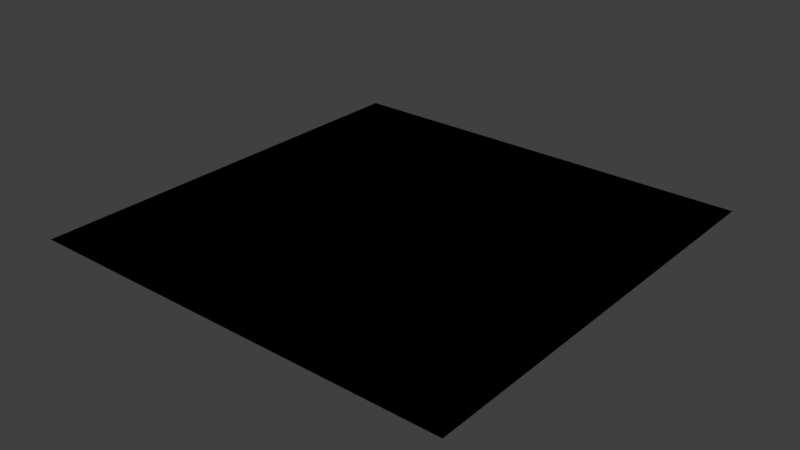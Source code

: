 # Source: plane.blend  (saved by Blender 2.79.7; exported with 4.5.12 LTS)
import bpy
from mathutils import Matrix  # noqa: F401  (used for matrix-valued properties, if any)

bpy.ops.wm.read_factory_settings(use_empty=True)
scene = bpy.context.scene
scene.name = 'plane'

# ---- collections
col_collection_1 = bpy.data.collections.new('Collection 1'); scene.collection.children.link(col_collection_1)
col_skysphere = bpy.data.collections.new('skysphere')  # instanced only; not linked into the scene
col_spawnmarker = bpy.data.collections.new('spawnmarker')  # instanced only; not linked into the scene

# ---- materials (node trees are filled in below, after node groups)
mat_material_001 = bpy.data.materials.new('Material.001')
mat_material_001.alpha_threshold = 0.0
mat_material_001.use_transparent_shadow = False
mat_material_001.diffuse_color = (0.5348, 1.0, 0.5307, 1.0)
mat_material_001.specular_color = (0.0, 1.0, 0.01616)
mat_material_001.roughness = 0.5
mat_material_001.specular_intensity = 0.0

# ---- material node trees

# ---- world
world_world = bpy.data.worlds.new('World'); scene.world = world_world
world_world.color = (0.05088, 0.05088, 0.05088)
world_world.use_sun_shadow = False
world_world.sun_shadow_jitter_overblur = 0.0

# ---- lights
light_sun = bpy.data.lights.new('Sun', 'SUN')
light_sun.transmission_factor = 0.0
light_sun.angle = 0.1993
light_sun.energy = 0.55
light_sun.shadow_buffer_clip_start = 0.5
light_sun.shadow_soft_size = 0.1
light_sun.shadow_cascade_max_distance = 1000.0
light_point = bpy.data.lights.new('Point', 'POINT')
light_point.transmission_factor = 0.0
light_point.energy = 492.0
light_point.shadow_buffer_clip_start = 0.5
light_point.shadow_soft_size = 0.1
light_point.shadow_maximum_resolution = 0.006
light_point.use_absolute_resolution = True

# ---- meshes
me_plane_001 = bpy.data.meshes.new('Plane.001')
me_plane_001.from_pydata([(-3.995e+04, -3.945e+04, -3.806), (3.931e+04, -3.945e+04, -3.806), (-3.995e+04, 3.981e+04, -3.806), (3.931e+04, 3.981e+04, -3.806)], [], [(0, 1, 3, 2)])
_uv = me_plane_001.uv_layers.new(name='UVMap')
_uv.uv.foreach_set('vector', [55.11, 55.11, -54.11, 55.11, -54.11, -54.11, 55.11, -54.11])
me_plane_001.use_remesh_preserve_volume = False
me_plane_001.use_remesh_preserve_attributes = False
me_plane_001.use_mirror_vertex_groups = False
me_plane_001.update()
me_plane = bpy.data.meshes.new('Plane')
me_plane.from_pydata([(-3.995e+04, -3.945e+04, -3.806), (3.931e+04, -3.945e+04, -3.806), (-3.995e+04, 3.981e+04, -3.806), (3.931e+04, 3.981e+04, -3.806)], [], [(0, 1, 3, 2)])
_uv = me_plane.uv_layers.new(name='UVMap')
_uv.uv.foreach_set('vector', [-955.4, -955.4, 956.4, -955.4, 956.4, 956.4, -955.4, 956.4])
me_plane.materials.append(mat_material_001)
me_plane.use_remesh_preserve_volume = False
me_plane.use_remesh_preserve_attributes = False
me_plane.use_mirror_vertex_groups = False
me_plane.update()

# ---- objects
ob_fz_skysphere = bpy.data.objects.new('fz_skysphere', None)
ob_fz_collision = bpy.data.objects.new('fz_collision', None)
ob_plane_collider = bpy.data.objects.new('plane_collider', me_plane_001)
ob_sun = bpy.data.objects.new('Sun', light_sun)
ob_point_004 = bpy.data.objects.new('Point.004', light_point)
ob_point_003 = bpy.data.objects.new('Point.003', light_point)
ob_point_002 = bpy.data.objects.new('Point.002', light_point)
ob_point_001 = bpy.data.objects.new('Point.001', light_point)
ob_point = bpy.data.objects.new('Point', light_point)
ob_plane = bpy.data.objects.new('Plane', me_plane)
ob_fz_spawn_point_0 = bpy.data.objects.new('fz_spawn_point:0', None)
ob_fz_spawn_point_1 = bpy.data.objects.new('fz_spawn_point:1', None)
ob_fz_spawn_point_2 = bpy.data.objects.new('fz_spawn_point:2', None)
ob_fz_spawn_point_3 = bpy.data.objects.new('fz_spawn_point:3', None)
ob_fz_spawn_point_4 = bpy.data.objects.new('fz_spawn_point:4', None)
ob_fz_spawn_point_5 = bpy.data.objects.new('fz_spawn_point:5', None)
ob_fz_spawn_point_6 = bpy.data.objects.new('fz_spawn_point:6', None)
ob_fz_spawn_point_7 = bpy.data.objects.new('fz_spawn_point:7', None)

# ---- transforms, parenting, visibility, modifiers, constraints
ob_fz_skysphere.location = (0.0, 0.0, 0.0)
ob_fz_skysphere.show_instancer_for_render = False
ob_fz_skysphere.instance_type = 'COLLECTION'
ob_fz_skysphere.lineart.crease_threshold = 0.0
ob_fz_collision.location = (0.0, 0.0, 0.0)
ob_fz_collision.lineart.crease_threshold = 0.0
ob_plane_collider.parent = ob_fz_collision
ob_plane_collider.location = (0.0, 0.0, 0.0)
ob_plane_collider.lineart.crease_threshold = 0.0
ob_sun.location = (-120.4, -9.423, 162.8)
ob_sun.rotation_euler = (-0.2818, -1.007, 0.5458)
ob_sun.lineart.crease_threshold = 0.0
ob_point_004.location = (44.09, -155.4, 84.73)
ob_point_004.scale = (4.676, 4.676, 4.676)
ob_point_004.lineart.crease_threshold = 0.0
ob_point_003.location = (441.1, 402.3, 126.7)
ob_point_003.scale = (4.676, 4.676, 4.676)
ob_point_003.lineart.crease_threshold = 0.0
ob_point_002.location = (-439.9, -287.1, 63.75)
ob_point_002.scale = (4.676, 4.676, 4.676)
ob_point_002.lineart.crease_threshold = 0.0
ob_point_001.location = (458.0, -311.4, 89.11)
ob_point_001.scale = (4.676, 4.676, 4.676)
ob_point_001.lineart.crease_threshold = 0.0
ob_point.location = (-434.1, 313.1, 181.4)
ob_point.scale = (4.676, 4.676, 4.676)
ob_point.lineart.crease_threshold = 0.0
ob_plane.location = (0.0, 0.0, 0.0)
ob_plane.lineart.crease_threshold = 0.0
ob_fz_spawn_point_0.location = (2.328, 13.47, 0.08997)
ob_fz_spawn_point_0.show_instancer_for_render = False
ob_fz_spawn_point_0.instance_type = 'COLLECTION'
ob_fz_spawn_point_0.lineart.crease_threshold = 0.0
ob_fz_spawn_point_1.location = (11.33, 13.47, 0.08997)
ob_fz_spawn_point_1.show_instancer_for_render = False
ob_fz_spawn_point_1.instance_type = 'COLLECTION'
ob_fz_spawn_point_1.lineart.crease_threshold = 0.0
ob_fz_spawn_point_2.location = (20.33, 13.47, 0.08997)
ob_fz_spawn_point_2.show_instancer_for_render = False
ob_fz_spawn_point_2.instance_type = 'COLLECTION'
ob_fz_spawn_point_2.lineart.crease_threshold = 0.0
ob_fz_spawn_point_3.location = (-6.672, 13.47, 0.08997)
ob_fz_spawn_point_3.show_instancer_for_render = False
ob_fz_spawn_point_3.instance_type = 'COLLECTION'
ob_fz_spawn_point_3.lineart.crease_threshold = 0.0
ob_fz_spawn_point_4.location = (-6.672, 2.468, 0.08997)
ob_fz_spawn_point_4.rotation_euler = (0.0, -0.0, 3.142)
ob_fz_spawn_point_4.show_instancer_for_render = False
ob_fz_spawn_point_4.instance_type = 'COLLECTION'
ob_fz_spawn_point_4.lineart.crease_threshold = 0.0
ob_fz_spawn_point_5.location = (2.328, 2.468, 0.08997)
ob_fz_spawn_point_5.rotation_euler = (0.0, -0.0, 3.142)
ob_fz_spawn_point_5.show_instancer_for_render = False
ob_fz_spawn_point_5.instance_type = 'COLLECTION'
ob_fz_spawn_point_5.lineart.crease_threshold = 0.0
ob_fz_spawn_point_6.location = (11.33, 2.468, 0.08997)
ob_fz_spawn_point_6.rotation_euler = (0.0, -0.0, 3.142)
ob_fz_spawn_point_6.show_instancer_for_render = False
ob_fz_spawn_point_6.instance_type = 'COLLECTION'
ob_fz_spawn_point_6.lineart.crease_threshold = 0.0
ob_fz_spawn_point_7.location = (20.33, 2.468, 0.08997)
ob_fz_spawn_point_7.rotation_euler = (0.0, -0.0, 3.142)
ob_fz_spawn_point_7.show_instancer_for_render = False
ob_fz_spawn_point_7.instance_type = 'COLLECTION'
ob_fz_spawn_point_7.lineart.crease_threshold = 0.0
ob_fz_skysphere.instance_collection = col_skysphere
ob_fz_spawn_point_0.instance_collection = col_spawnmarker
ob_fz_spawn_point_1.instance_collection = col_spawnmarker
ob_fz_spawn_point_2.instance_collection = col_spawnmarker
ob_fz_spawn_point_3.instance_collection = col_spawnmarker
ob_fz_spawn_point_4.instance_collection = col_spawnmarker
ob_fz_spawn_point_5.instance_collection = col_spawnmarker
ob_fz_spawn_point_6.instance_collection = col_spawnmarker
ob_fz_spawn_point_7.instance_collection = col_spawnmarker

# ---- collection membership
col_collection_1.objects.link(ob_fz_skysphere)
col_collection_1.objects.link(ob_fz_collision)
col_collection_1.objects.link(ob_plane_collider)
col_collection_1.objects.link(ob_sun)
col_collection_1.objects.link(ob_point_004)
col_collection_1.objects.link(ob_point_003)
col_collection_1.objects.link(ob_point_002)
col_collection_1.objects.link(ob_point_001)
col_collection_1.objects.link(ob_point)
col_collection_1.objects.link(ob_plane)
col_collection_1.objects.link(ob_fz_spawn_point_0)
col_collection_1.objects.link(ob_fz_spawn_point_1)
col_collection_1.objects.link(ob_fz_spawn_point_2)
col_collection_1.objects.link(ob_fz_spawn_point_3)
col_collection_1.objects.link(ob_fz_spawn_point_4)
col_collection_1.objects.link(ob_fz_spawn_point_5)
col_collection_1.objects.link(ob_fz_spawn_point_6)
col_collection_1.objects.link(ob_fz_spawn_point_7)

# ---- scene / render settings (as saved in the file)
scene.frame_start = 1; scene.frame_end = 250; scene.frame_set(1)
scene.render.engine = 'BLENDER_EEVEE_NEXT'
scene.render.resolution_percentage = 50
scene.render.dither_intensity = 0.0
scene.cycles.use_denoising = False
scene.cycles.samples = 128
scene.cycles.sampling_pattern = 'TABULATED_SOBOL'
scene.cycles.use_adaptive_sampling = False
scene.cycles.use_light_tree = False
scene.view_settings.view_transform = 'Standard'
bpy.context.view_layer.update()

# ---- added for rendering (the .blend has no active camera): camera
cam_auto = bpy.data.cameras.new('AutoCamera')
cam_auto.lens = 50.0
cam_auto.sensor_width = 36.0
cam_auto.clip_end = 1.81995e+06
ob_auto_camera = bpy.data.objects.new('AutoCamera', cam_auto)
scene.collection.objects.link(ob_auto_camera)
ob_auto_camera.location = (103379.0, -124263.0, 82957.2)
ob_auto_camera.rotation_euler = (1.09748, -7.21219e-08, 0.694738)
scene.camera = ob_auto_camera
bpy.context.view_layer.update()
